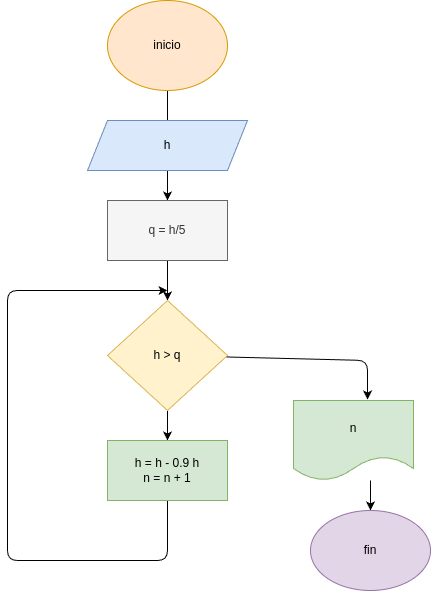

The diagram above was exported from draw.io. Its source (the exported page's mxGraphModel, read from the mxfile embedded in the PNG):
<mxGraphModel dx="523" dy="1570" grid="1" gridSize="10" guides="1" tooltips="1" connect="1" arrows="1" fold="1" page="1" pageScale="1" pageWidth="850" pageHeight="1100" math="0" shadow="0">
  <root>
    <mxCell id="0" />
    <mxCell id="1" parent="0" />
    <mxCell id="20" value="" style="edgeStyle=none;html=1;" edge="1" parent="1" source="2" target="14">
      <mxGeometry relative="1" as="geometry" />
    </mxCell>
    <mxCell id="2" value="inicio" style="ellipse;whiteSpace=wrap;html=1;fillColor=#ffe6cc;strokeColor=#d79b00;" vertex="1" parent="1">
      <mxGeometry x="180" y="-1080" width="120" height="90" as="geometry" />
    </mxCell>
    <mxCell id="3" value="h" style="shape=parallelogram;perimeter=parallelogramPerimeter;whiteSpace=wrap;html=1;fixedSize=1;fillColor=#dae8fc;strokeColor=#6c8ebf;" vertex="1" parent="1">
      <mxGeometry x="160" y="-960" width="160" height="50" as="geometry" />
    </mxCell>
    <mxCell id="21" value="" style="edgeStyle=none;html=1;" edge="1" parent="1" source="14" target="15">
      <mxGeometry relative="1" as="geometry" />
    </mxCell>
    <mxCell id="14" value="q = h/5" style="rounded=0;whiteSpace=wrap;html=1;fillColor=#f5f5f5;fontColor=#333333;strokeColor=#666666;" vertex="1" parent="1">
      <mxGeometry x="180" y="-880" width="120" height="60" as="geometry" />
    </mxCell>
    <mxCell id="22" value="" style="edgeStyle=none;html=1;" edge="1" parent="1" source="15" target="16">
      <mxGeometry relative="1" as="geometry" />
    </mxCell>
    <mxCell id="24" style="edgeStyle=none;html=1;entryX=0.617;entryY=-0.012;entryDx=0;entryDy=0;entryPerimeter=0;" edge="1" parent="1" source="15" target="18">
      <mxGeometry relative="1" as="geometry">
        <mxPoint x="470" y="-720" as="targetPoint" />
        <Array as="points">
          <mxPoint x="440" y="-720" />
        </Array>
      </mxGeometry>
    </mxCell>
    <mxCell id="15" value="h &amp;gt; q" style="rhombus;whiteSpace=wrap;html=1;fillColor=#fff2cc;strokeColor=#d6b656;" vertex="1" parent="1">
      <mxGeometry x="180" y="-780" width="120" height="110" as="geometry" />
    </mxCell>
    <mxCell id="23" style="edgeStyle=none;html=1;" edge="1" parent="1" source="16">
      <mxGeometry relative="1" as="geometry">
        <mxPoint x="240" y="-790" as="targetPoint" />
        <Array as="points">
          <mxPoint x="240" y="-520" />
          <mxPoint x="80" y="-520" />
          <mxPoint x="80" y="-790" />
        </Array>
      </mxGeometry>
    </mxCell>
    <mxCell id="16" value="h = h - 0.9 h&lt;div&gt;n = n + 1&lt;/div&gt;" style="rounded=0;whiteSpace=wrap;html=1;fillColor=#d5e8d4;strokeColor=#82b366;" vertex="1" parent="1">
      <mxGeometry x="180" y="-640" width="120" height="60" as="geometry" />
    </mxCell>
    <mxCell id="25" value="" style="edgeStyle=none;html=1;" edge="1" parent="1" target="19">
      <mxGeometry relative="1" as="geometry">
        <mxPoint x="443" y="-600" as="sourcePoint" />
      </mxGeometry>
    </mxCell>
    <mxCell id="18" value="n" style="shape=document;whiteSpace=wrap;html=1;boundedLbl=1;fillColor=#d5e8d4;strokeColor=#82b366;" vertex="1" parent="1">
      <mxGeometry x="366" y="-680" width="120" height="80" as="geometry" />
    </mxCell>
    <mxCell id="19" value="fin" style="ellipse;whiteSpace=wrap;html=1;fillColor=#e1d5e7;strokeColor=#9673a6;" vertex="1" parent="1">
      <mxGeometry x="383" y="-570" width="120" height="80" as="geometry" />
    </mxCell>
  </root>
</mxGraphModel>